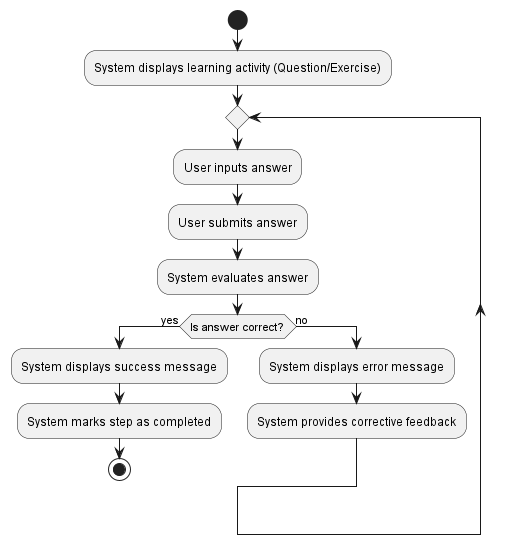

The diagram above was rendered by PlantUML. Its source (embedded in the PNG):
@startuml
start
:System displays learning activity (Question/Exercise);
repeat
:User inputs answer;
:User submits answer;
:System evaluates answer;

if (Is answer correct?) then (yes)
    :System displays success message;
    :System marks step as completed;
    stop
else (no)
    :System displays error message;
    :System provides corrective feedback;
endif
repeat while


@enduml